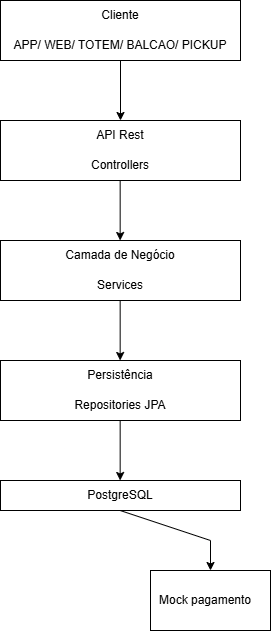

The diagram above was exported from draw.io. Its source (the exported page's mxGraphModel, read from the mxfile embedded in the PNG):
<mxGraphModel dx="975" dy="522" grid="1" gridSize="10" guides="1" tooltips="1" connect="1" arrows="1" fold="1" page="1" pageScale="1" pageWidth="827" pageHeight="1169" math="0" shadow="0">
  <root>
    <mxCell id="0" />
    <mxCell id="1" parent="0" />
    <mxCell id="PPVC7xL191nmZZ47mRuD-1" parent="1" style="rounded=0;whiteSpace=wrap;html=1;" value="" vertex="1">
      <mxGeometry height="60" width="240" x="110" y="140" as="geometry" />
    </mxCell>
    <mxCell id="PPVC7xL191nmZZ47mRuD-2" parent="1" style="text;html=1;whiteSpace=wrap;strokeColor=none;fillColor=none;align=center;verticalAlign=middle;rounded=0;" value="Cliente" vertex="1">
      <mxGeometry height="30" width="60" x="200" y="140" as="geometry" />
    </mxCell>
    <mxCell id="PPVC7xL191nmZZ47mRuD-3" parent="1" style="text;html=1;whiteSpace=wrap;strokeColor=none;fillColor=none;align=center;verticalAlign=middle;rounded=0;" value="APP/ WEB/ TOTEM/ BALCAO/ PICKUP" vertex="1">
      <mxGeometry height="30" width="240" x="110" y="170" as="geometry" />
    </mxCell>
    <mxCell id="PPVC7xL191nmZZ47mRuD-4" edge="1" parent="1" source="PPVC7xL191nmZZ47mRuD-3" style="endArrow=classic;html=1;rounded=0;exitX=0.5;exitY=1;exitDx=0;exitDy=0;" value="">
      <mxGeometry height="50" relative="1" width="50" as="geometry">
        <mxPoint x="330" y="180" as="sourcePoint" />
        <mxPoint x="230" y="260" as="targetPoint" />
      </mxGeometry>
    </mxCell>
    <mxCell id="PPVC7xL191nmZZ47mRuD-8" connectable="0" parent="1" style="group" value="" vertex="1">
      <mxGeometry height="60" width="240" x="110" y="260" as="geometry" />
    </mxCell>
    <mxCell id="PPVC7xL191nmZZ47mRuD-5" parent="PPVC7xL191nmZZ47mRuD-8" style="rounded=0;whiteSpace=wrap;html=1;" value="" vertex="1">
      <mxGeometry height="60" width="240" as="geometry" />
    </mxCell>
    <mxCell id="PPVC7xL191nmZZ47mRuD-6" parent="PPVC7xL191nmZZ47mRuD-8" style="text;html=1;whiteSpace=wrap;strokeColor=none;fillColor=none;align=center;verticalAlign=middle;rounded=0;" value="API Rest" vertex="1">
      <mxGeometry height="30" width="60" x="90" as="geometry" />
    </mxCell>
    <mxCell id="PPVC7xL191nmZZ47mRuD-7" parent="PPVC7xL191nmZZ47mRuD-8" style="text;html=1;whiteSpace=wrap;strokeColor=none;fillColor=none;align=center;verticalAlign=middle;rounded=0;" value="Controllers" vertex="1">
      <mxGeometry height="30" width="60" x="90" y="30" as="geometry" />
    </mxCell>
    <mxCell id="PPVC7xL191nmZZ47mRuD-9" connectable="0" parent="1" style="group" value="" vertex="1">
      <mxGeometry height="60" width="240" x="110" y="380" as="geometry" />
    </mxCell>
    <mxCell id="PPVC7xL191nmZZ47mRuD-10" parent="PPVC7xL191nmZZ47mRuD-9" style="rounded=0;whiteSpace=wrap;html=1;" value="" vertex="1">
      <mxGeometry height="60" width="240" as="geometry" />
    </mxCell>
    <mxCell id="PPVC7xL191nmZZ47mRuD-11" parent="PPVC7xL191nmZZ47mRuD-9" style="text;html=1;whiteSpace=wrap;strokeColor=none;fillColor=none;align=center;verticalAlign=middle;rounded=0;" value="Camada de Negócio" vertex="1">
      <mxGeometry height="30" width="130" x="55" as="geometry" />
    </mxCell>
    <mxCell id="PPVC7xL191nmZZ47mRuD-12" parent="PPVC7xL191nmZZ47mRuD-9" style="text;html=1;whiteSpace=wrap;strokeColor=none;fillColor=none;align=center;verticalAlign=middle;rounded=0;" value="Services" vertex="1">
      <mxGeometry height="30" width="60" x="90" y="30" as="geometry" />
    </mxCell>
    <mxCell id="PPVC7xL191nmZZ47mRuD-13" edge="1" parent="1" style="endArrow=classic;html=1;rounded=0;exitX=0.5;exitY=1;exitDx=0;exitDy=0;" value="">
      <mxGeometry height="50" relative="1" width="50" as="geometry">
        <mxPoint x="229.66" y="320" as="sourcePoint" />
        <mxPoint x="229.66" y="380" as="targetPoint" />
      </mxGeometry>
    </mxCell>
    <mxCell id="PPVC7xL191nmZZ47mRuD-15" connectable="0" parent="1" style="group" value="" vertex="1">
      <mxGeometry height="60" width="240" x="110" y="500" as="geometry" />
    </mxCell>
    <mxCell id="PPVC7xL191nmZZ47mRuD-16" parent="PPVC7xL191nmZZ47mRuD-15" style="rounded=0;whiteSpace=wrap;html=1;" value="" vertex="1">
      <mxGeometry height="60" width="240" as="geometry" />
    </mxCell>
    <mxCell id="PPVC7xL191nmZZ47mRuD-17" parent="PPVC7xL191nmZZ47mRuD-15" style="text;html=1;whiteSpace=wrap;strokeColor=none;fillColor=none;align=center;verticalAlign=middle;rounded=0;" value="Persistência" vertex="1">
      <mxGeometry height="30" width="130" x="55" as="geometry" />
    </mxCell>
    <mxCell id="PPVC7xL191nmZZ47mRuD-18" parent="PPVC7xL191nmZZ47mRuD-15" style="text;html=1;whiteSpace=wrap;strokeColor=none;fillColor=none;align=center;verticalAlign=middle;rounded=0;" value="Repositories JPA " vertex="1">
      <mxGeometry height="30" width="100" x="70" y="30" as="geometry" />
    </mxCell>
    <mxCell id="PPVC7xL191nmZZ47mRuD-19" edge="1" parent="1" style="endArrow=classic;html=1;rounded=0;exitX=0.5;exitY=1;exitDx=0;exitDy=0;" value="">
      <mxGeometry height="50" relative="1" width="50" as="geometry">
        <mxPoint x="229.66" y="440" as="sourcePoint" />
        <mxPoint x="229.66" y="500" as="targetPoint" />
      </mxGeometry>
    </mxCell>
    <mxCell id="PPVC7xL191nmZZ47mRuD-24" edge="1" parent="1" style="endArrow=classic;html=1;rounded=0;exitX=0.5;exitY=1;exitDx=0;exitDy=0;" value="">
      <mxGeometry height="50" relative="1" width="50" as="geometry">
        <mxPoint x="229.66" y="560" as="sourcePoint" />
        <mxPoint x="229.66" y="620" as="targetPoint" />
      </mxGeometry>
    </mxCell>
    <mxCell id="PPVC7xL191nmZZ47mRuD-21" parent="1" style="rounded=0;whiteSpace=wrap;html=1;" value="" vertex="1">
      <mxGeometry height="30" width="240" x="110" y="620" as="geometry" />
    </mxCell>
    <mxCell id="PPVC7xL191nmZZ47mRuD-22" parent="1" style="text;html=1;whiteSpace=wrap;strokeColor=none;fillColor=none;align=center;verticalAlign=middle;rounded=0;" value="PostgreSQL" vertex="1">
      <mxGeometry height="30" width="130" x="165" y="620" as="geometry" />
    </mxCell>
    <mxCell id="PPVC7xL191nmZZ47mRuD-26" parent="1" style="rounded=0;whiteSpace=wrap;html=1;" value="" vertex="1">
      <mxGeometry height="60" width="120" x="260" y="710" as="geometry" />
    </mxCell>
    <mxCell id="PPVC7xL191nmZZ47mRuD-27" parent="1" style="text;html=1;whiteSpace=wrap;strokeColor=none;fillColor=none;align=center;verticalAlign=middle;rounded=0;" value="Mock pagamento" vertex="1">
      <mxGeometry height="30" width="130" x="250" y="725" as="geometry" />
    </mxCell>
    <mxCell id="PPVC7xL191nmZZ47mRuD-28" edge="1" parent="1" style="endArrow=classic;html=1;rounded=0;exitX=0.5;exitY=1;exitDx=0;exitDy=0;entryX=0.5;entryY=0;entryDx=0;entryDy=0;" target="PPVC7xL191nmZZ47mRuD-26" value="">
      <mxGeometry height="50" relative="1" width="50" as="geometry">
        <Array as="points">
          <mxPoint x="320" y="680" />
        </Array>
        <mxPoint x="229.66" y="650" as="sourcePoint" />
        <mxPoint x="229.66" y="710" as="targetPoint" />
      </mxGeometry>
    </mxCell>
  </root>
</mxGraphModel>